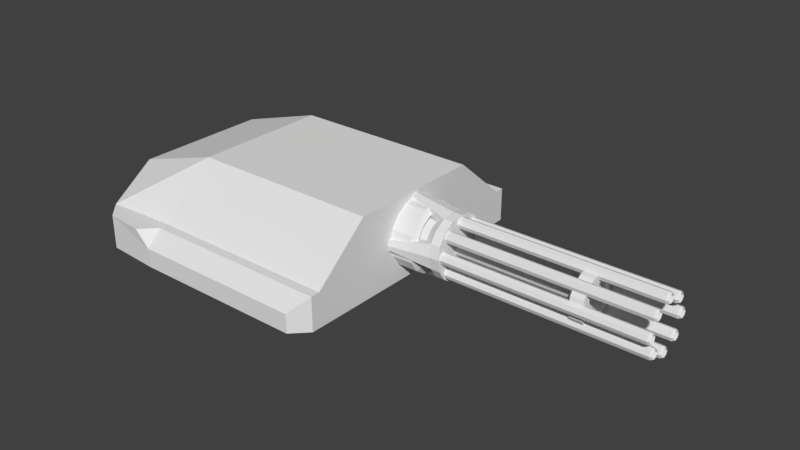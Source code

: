 # Source: EMPLACEMENT_WEAPON_Gatling.blend  (saved by Blender 2.79.0; exported with 4.5.12 LTS)
import bpy
from mathutils import Matrix  # noqa: F401  (used for matrix-valued properties, if any)

bpy.ops.wm.read_factory_settings(use_empty=True)
scene = bpy.context.scene
scene.name = 'Scene'

# ---- collections
col_collection_1 = bpy.data.collections.new('Collection 1'); scene.collection.children.link(col_collection_1)

# ---- materials (node trees are filled in below, after node groups)
mat_material = bpy.data.materials.new('Material')
mat_material.alpha_threshold = 0.0
mat_material.use_transparent_shadow = False
mat_material.roughness = 0.5
mat_material.line_color = (0.0, 0.0, 0.0, 1.0)

# ---- material node trees

# ---- world
world_world = bpy.data.worlds.new('World'); scene.world = world_world
world_world.color = (0.05088, 0.05088, 0.05088)
world_world.use_sun_shadow = False
world_world.sun_shadow_jitter_overblur = 0.0
world_world.cycles.sampling_method = 'MANUAL'

# ---- meshes
me_cylinder_001 = bpy.data.meshes.new('Cylinder.001')
me_cylinder_001.from_pydata([(1.323, 0.03678, 5.085e-08), (2.65, 0.03678, 5.742e-08), (1.323, 0.02601, -0.02601), (2.65, 0.02601, -0.02601), (1.323, 2.412e-08, -0.03678), (2.65, 2.412e-08, -0.03678), (1.323, -0.02601, -0.02601), (2.65, -0.02601, -0.02601), (1.323, -0.03678, 5.523e-08), (2.65, -0.03678, 5.962e-08), (1.323, -0.02601, 0.02601), (2.65, -0.02601, 0.02601), (1.323, 2.617e-08, 0.03678), (2.65, 2.617e-08, 0.03678), (1.323, 0.02601, 0.02601), (2.65, 0.02601, 0.02601), (2.664, 0.02083, -0.02083), (2.664, 0.02945, 5.749e-08), (2.664, 2.502e-08, -0.02945), (2.664, -0.02083, -0.02083), (2.664, -0.02945, 5.924e-08), (2.664, -0.02083, 0.02083), (2.664, 2.666e-08, 0.02945), (2.664, 0.02083, 0.02083), (2.452, 0.02083, -0.02083), (2.452, 0.02945, 5.749e-08), (2.452, -6.306e-07, -0.02945), (2.452, -0.02083, -0.02083), (2.452, -0.02945, 5.924e-08), (2.452, -0.02083, 0.02083), (2.452, -6.29e-07, 0.02945), (2.452, 0.02083, 0.02083), (1.323, 0.1417, 0.07391), (2.65, 0.1417, 0.07391), (1.323, 0.1524, 0.0479), (2.65, 0.1524, 0.0479), (1.323, 0.1417, 0.02189), (2.65, 0.1417, 0.02189), (1.323, 0.1156, 0.01112), (2.65, 0.1156, 0.01112), (1.323, 0.08963, 0.02189), (2.65, 0.08963, 0.02189), (1.323, 0.07886, 0.0479), (2.65, 0.07886, 0.0479), (1.323, 0.08963, 0.07391), (2.65, 0.08963, 0.07391), (1.323, 0.1156, 0.08469), (2.65, 0.1156, 0.08469), (2.664, 0.1451, 0.0479), (2.664, 0.1365, 0.06873), (2.664, 0.1365, 0.02707), (2.664, 0.1156, 0.01845), (2.664, 0.09482, 0.02707), (2.664, 0.08619, 0.0479), (2.664, 0.09482, 0.06873), (2.664, 0.1156, 0.07735), (2.452, 0.1451, 0.0479), (2.452, 0.1365, 0.06873), (2.452, 0.1365, 0.02707), (2.452, 0.1156, 0.01845), (2.452, 0.09482, 0.02707), (2.452, 0.08619, 0.0479), (2.452, 0.09482, 0.06873), (2.452, 0.1156, 0.07735), (1.323, 0.1635, 0.2003), (2.65, 0.1635, 0.2003), (1.323, 0.1896, 0.1896), (2.65, 0.1896, 0.1896), (1.323, 0.2003, 0.1635), (2.65, 0.2003, 0.1635), (1.323, 0.1896, 0.1375), (2.65, 0.1896, 0.1375), (1.323, 0.1635, 0.1268), (2.65, 0.1635, 0.1268), (1.323, 0.1375, 0.1375), (2.65, 0.1375, 0.1375), (1.323, 0.1268, 0.1635), (2.65, 0.1268, 0.1635), (1.323, 0.1375, 0.1896), (2.65, 0.1375, 0.1896), (2.664, 0.1844, 0.1844), (2.664, 0.1635, 0.193), (2.664, 0.193, 0.1635), (2.664, 0.1844, 0.1427), (2.664, 0.1635, 0.1341), (2.664, 0.1427, 0.1427), (2.664, 0.1341, 0.1635), (2.664, 0.1427, 0.1844), (2.452, 0.1844, 0.1844), (2.452, 0.1635, 0.193), (2.452, 0.193, 0.1635), (2.452, 0.1844, 0.1427), (2.452, 0.1635, 0.1341), (2.452, 0.1427, 0.1427), (2.452, 0.1341, 0.1635), (2.452, 0.1427, 0.1844), (1.323, 0.08963, 0.3052), (2.65, 0.08963, 0.3052), (1.323, 0.1156, 0.316), (2.65, 0.1156, 0.316), (1.323, 0.1417, 0.3052), (2.65, 0.1417, 0.3052), (1.323, 0.1524, 0.2792), (2.65, 0.1524, 0.2792), (1.323, 0.1417, 0.2532), (2.65, 0.1417, 0.2532), (1.323, 0.1156, 0.2424), (2.65, 0.1156, 0.2424), (1.323, 0.08963, 0.2532), (2.65, 0.08963, 0.2532), (1.323, 0.07886, 0.2792), (2.65, 0.07886, 0.2792), (2.664, 0.1156, 0.3086), (2.664, 0.09481, 0.3), (2.664, 0.1365, 0.3), (2.664, 0.1451, 0.2792), (2.664, 0.1365, 0.2584), (2.664, 0.1156, 0.2497), (2.664, 0.09481, 0.2584), (2.664, 0.08619, 0.2792), (2.452, 0.1156, 0.3086), (2.452, 0.09482, 0.3), (2.452, 0.1365, 0.3), (2.452, 0.1451, 0.2792), (2.452, 0.1365, 0.2584), (2.452, 0.1156, 0.2497), (2.452, 0.09482, 0.2584), (2.452, 0.08619, 0.2792), (1.323, -0.03679, 0.3271), (1.323, -0.02601, 0.3531), (2.65, -0.02601, 0.3531), (2.65, -0.03679, 0.3271), (1.323, -1.833e-06, 0.3639), (2.65, -1.833e-06, 0.3639), (1.323, 0.02601, 0.3531), (2.65, 0.02601, 0.3531), (1.323, 0.03678, 0.3271), (2.65, 0.03678, 0.3271), (1.323, 0.02601, 0.3011), (2.65, 0.02601, 0.3011), (1.323, -1.84e-06, 0.2903), (2.65, -1.84e-06, 0.2903), (1.323, -0.02601, 0.3011), (2.65, -0.02601, 0.3011), (2.664, -0.02083, 0.3479), (2.664, -0.02946, 0.3271), (2.664, -1.833e-06, 0.3565), (2.664, 0.02082, 0.3479), (2.664, 0.02945, 0.3271), (2.664, 0.02082, 0.3063), (2.664, -1.848e-06, 0.2976), (2.664, -0.02083, 0.3063), (2.452, -0.02083, 0.3479), (2.452, -0.02945, 0.3271), (2.452, -1.192e-06, 0.3565), (2.452, 0.02083, 0.3479), (2.452, 0.02945, 0.3271), (2.452, 0.02083, 0.3063), (2.452, -1.2e-06, 0.2976), (2.452, -0.02083, 0.3063), (1.323, -0.1417, 0.2532), (1.323, -0.1524, 0.2792), (2.65, -0.1524, 0.2792), (2.65, -0.1417, 0.2532), (1.323, -0.1417, 0.3052), (2.65, -0.1417, 0.3052), (1.323, -0.1156, 0.316), (2.65, -0.1156, 0.316), (1.323, -0.08963, 0.3052), (2.65, -0.08963, 0.3052), (1.323, -0.07886, 0.2792), (2.65, -0.07886, 0.2792), (1.323, -0.08963, 0.2532), (2.65, -0.08963, 0.2532), (1.323, -0.1156, 0.2424), (2.65, -0.1156, 0.2424), (2.664, -0.1451, 0.2792), (2.664, -0.1365, 0.2584), (2.664, -0.1365, 0.3), (2.664, -0.1156, 0.3086), (2.664, -0.09482, 0.3), (2.664, -0.08619, 0.2792), (2.664, -0.09482, 0.2584), (2.664, -0.1156, 0.2497), (2.452, -0.1451, 0.2792), (2.452, -0.1365, 0.2584), (2.452, -0.1365, 0.3), (2.452, -0.1156, 0.3086), (2.452, -0.09482, 0.3), (2.452, -0.08619, 0.2792), (2.452, -0.09482, 0.2584), (2.452, -0.1156, 0.2497), (1.323, -0.1635, 0.1268), (1.323, -0.1896, 0.1375), (2.65, -0.1896, 0.1375), (2.65, -0.1635, 0.1268), (1.323, -0.2003, 0.1635), (2.65, -0.2003, 0.1635), (1.323, -0.1896, 0.1896), (2.65, -0.1896, 0.1896), (1.323, -0.1635, 0.2003), (2.65, -0.1635, 0.2003), (1.323, -0.1375, 0.1896), (2.65, -0.1375, 0.1896), (1.323, -0.1268, 0.1635), (2.65, -0.1268, 0.1635), (1.323, -0.1375, 0.1375), (2.65, -0.1375, 0.1375), (2.664, -0.1844, 0.1427), (2.664, -0.1635, 0.1341), (2.664, -0.193, 0.1635), (2.664, -0.1844, 0.1844), (2.664, -0.1635, 0.193), (2.664, -0.1427, 0.1844), (2.664, -0.1341, 0.1635), (2.664, -0.1427, 0.1427), (2.452, -0.1844, 0.1427), (2.452, -0.1635, 0.1341), (2.452, -0.193, 0.1635), (2.452, -0.1844, 0.1844), (2.452, -0.1635, 0.193), (2.452, -0.1427, 0.1844), (2.452, -0.1341, 0.1635), (2.452, -0.1427, 0.1427), (1.323, -0.08963, 0.02189), (1.323, -0.1156, 0.01112), (2.65, -0.1156, 0.01112), (2.65, -0.08963, 0.02189), (1.323, -0.1417, 0.02189), (2.65, -0.1417, 0.02189), (1.323, -0.1524, 0.0479), (2.65, -0.1524, 0.0479), (1.323, -0.1417, 0.07391), (2.65, -0.1417, 0.07391), (1.323, -0.1156, 0.08468), (2.65, -0.1156, 0.08468), (1.323, -0.08963, 0.07391), (2.65, -0.08963, 0.07391), (1.323, -0.07886, 0.0479), (2.65, -0.07886, 0.0479), (2.664, -0.1156, 0.01845), (2.664, -0.09482, 0.02707), (2.664, -0.1365, 0.02707), (2.664, -0.1451, 0.0479), (2.664, -0.1365, 0.06873), (2.664, -0.1156, 0.07735), (2.664, -0.09482, 0.06873), (2.664, -0.08619, 0.0479), (2.452, -0.1156, 0.01845), (2.452, -0.09482, 0.02707), (2.452, -0.1365, 0.02707), (2.452, -0.1451, 0.0479), (2.452, -0.1365, 0.06873), (2.452, -0.1156, 0.07735), (2.452, -0.09482, 0.06873), (2.452, -0.08619, 0.0479)], [], [(0, 1, 3, 2), (2, 3, 5, 4), (4, 5, 7, 6), (6, 7, 9, 8), (8, 9, 11, 10), (10, 11, 13, 12), (9, 7, 19, 20), (12, 13, 15, 14), (14, 15, 1, 0), (0, 2, 4, 6, 8, 10, 12, 14), (19, 18, 26, 27), (15, 13, 22, 23), (5, 3, 16, 18), (11, 9, 20, 21), (1, 15, 23, 17), (3, 1, 17, 16), (7, 5, 18, 19), (13, 11, 21, 22), (24, 25, 31, 30, 29, 28, 27, 26), (16, 17, 25, 24), (17, 23, 31, 25), (22, 21, 29, 30), (20, 19, 27, 28), (18, 16, 24, 26), (23, 22, 30, 31), (21, 20, 28, 29), (32, 33, 35, 34), (34, 35, 37, 36), (36, 37, 39, 38), (38, 39, 41, 40), (40, 41, 43, 42), (42, 43, 45, 44), (41, 39, 51, 52), (44, 45, 47, 46), (46, 47, 33, 32), (32, 34, 36, 38, 40, 42, 44, 46), (51, 50, 58, 59), (47, 45, 54, 55), (37, 35, 48, 50), (43, 41, 52, 53), (33, 47, 55, 49), (35, 33, 49, 48), (39, 37, 50, 51), (45, 43, 53, 54), (56, 57, 63, 62, 61, 60, 59, 58), (48, 49, 57, 56), (49, 55, 63, 57), (54, 53, 61, 62), (52, 51, 59, 60), (50, 48, 56, 58), (55, 54, 62, 63), (53, 52, 60, 61), (64, 65, 67, 66), (66, 67, 69, 68), (68, 69, 71, 70), (70, 71, 73, 72), (72, 73, 75, 74), (74, 75, 77, 76), (73, 71, 83, 84), (76, 77, 79, 78), (78, 79, 65, 64), (64, 66, 68, 70, 72, 74, 76, 78), (83, 82, 90, 91), (79, 77, 86, 87), (69, 67, 80, 82), (75, 73, 84, 85), (65, 79, 87, 81), (67, 65, 81, 80), (71, 69, 82, 83), (77, 75, 85, 86), (88, 89, 95, 94, 93, 92, 91, 90), (80, 81, 89, 88), (81, 87, 95, 89), (86, 85, 93, 94), (84, 83, 91, 92), (82, 80, 88, 90), (87, 86, 94, 95), (85, 84, 92, 93), (96, 98, 99, 97), (98, 100, 101, 99), (100, 102, 103, 101), (102, 104, 105, 103), (104, 106, 107, 105), (106, 108, 109, 107), (105, 116, 115, 103), (108, 110, 111, 109), (110, 96, 97, 111), (96, 110, 108, 106, 104, 102, 100, 98), (115, 123, 122, 114), (111, 119, 118, 109), (101, 114, 112, 99), (107, 117, 116, 105), (97, 113, 119, 111), (99, 112, 113, 97), (103, 115, 114, 101), (109, 118, 117, 107), (120, 122, 123, 124, 125, 126, 127, 121), (112, 120, 121, 113), (113, 121, 127, 119), (118, 126, 125, 117), (116, 124, 123, 115), (114, 122, 120, 112), (119, 127, 126, 118), (117, 125, 124, 116), (128, 131, 130, 129), (129, 130, 133, 132), (132, 133, 135, 134), (134, 135, 137, 136), (136, 137, 139, 138), (138, 139, 141, 140), (137, 135, 147, 148), (140, 141, 143, 142), (142, 143, 131, 128), (128, 129, 132, 134, 136, 138, 140, 142), (147, 146, 154, 155), (143, 141, 150, 151), (133, 130, 144, 146), (139, 137, 148, 149), (131, 143, 151, 145), (130, 131, 145, 144), (135, 133, 146, 147), (141, 139, 149, 150), (152, 153, 159, 158, 157, 156, 155, 154), (144, 145, 153, 152), (145, 151, 159, 153), (150, 149, 157, 158), (148, 147, 155, 156), (146, 144, 152, 154), (151, 150, 158, 159), (149, 148, 156, 157), (160, 163, 162, 161), (161, 162, 165, 164), (164, 165, 167, 166), (166, 167, 169, 168), (168, 169, 171, 170), (170, 171, 173, 172), (169, 167, 179, 180), (172, 173, 175, 174), (174, 175, 163, 160), (160, 161, 164, 166, 168, 170, 172, 174), (179, 178, 186, 187), (175, 173, 182, 183), (165, 162, 176, 178), (171, 169, 180, 181), (163, 175, 183, 177), (162, 163, 177, 176), (167, 165, 178, 179), (173, 171, 181, 182), (184, 185, 191, 190, 189, 188, 187, 186), (176, 177, 185, 184), (177, 183, 191, 185), (182, 181, 189, 190), (180, 179, 187, 188), (178, 176, 184, 186), (183, 182, 190, 191), (181, 180, 188, 189), (192, 195, 194, 193), (193, 194, 197, 196), (196, 197, 199, 198), (198, 199, 201, 200), (200, 201, 203, 202), (202, 203, 205, 204), (201, 199, 211, 212), (204, 205, 207, 206), (206, 207, 195, 192), (192, 193, 196, 198, 200, 202, 204, 206), (211, 210, 218, 219), (207, 205, 214, 215), (197, 194, 208, 210), (203, 201, 212, 213), (195, 207, 215, 209), (194, 195, 209, 208), (199, 197, 210, 211), (205, 203, 213, 214), (216, 217, 223, 222, 221, 220, 219, 218), (208, 209, 217, 216), (209, 215, 223, 217), (214, 213, 221, 222), (212, 211, 219, 220), (210, 208, 216, 218), (215, 214, 222, 223), (213, 212, 220, 221), (224, 227, 226, 225), (225, 226, 229, 228), (228, 229, 231, 230), (230, 231, 233, 232), (232, 233, 235, 234), (234, 235, 237, 236), (233, 231, 243, 244), (236, 237, 239, 238), (238, 239, 227, 224), (224, 225, 228, 230, 232, 234, 236, 238), (243, 242, 250, 251), (239, 237, 246, 247), (229, 226, 240, 242), (235, 233, 244, 245), (227, 239, 247, 241), (226, 227, 241, 240), (231, 229, 242, 243), (237, 235, 245, 246), (248, 249, 255, 254, 253, 252, 251, 250), (240, 241, 249, 248), (241, 247, 255, 249), (246, 245, 253, 254), (244, 243, 251, 252), (242, 240, 248, 250), (247, 246, 254, 255), (245, 244, 252, 253)])
me_cylinder_001.use_remesh_preserve_volume = False
me_cylinder_001.use_remesh_preserve_attributes = False
me_cylinder_001.use_mirror_vertex_groups = False
me_cylinder_001.update()
me_cylinder = bpy.data.meshes.new('Cylinder')
me_cylinder.from_pydata([(0.9941, 0.1606, 0.1635), (1.203, 0.1606, 0.1635), (0.9941, 0.1484, 0.1021), (1.203, 0.1484, 0.1021), (0.9941, 0.1136, 0.04996), (1.203, 0.1136, 0.04996), (0.9941, 0.06147, 0.01515), (1.203, 0.06147, 0.01515), (0.9941, -2.087e-09, 0.002919), (1.203, -2.087e-09, 0.002919), (0.9941, -0.06147, 0.01515), (1.203, -0.06147, 0.01515), (0.9941, -0.1136, 0.04996), (1.203, -0.1136, 0.04996), (0.9941, -0.1484, 0.1021), (1.203, -0.1484, 0.1021), (0.9941, -0.1606, 0.1635), (1.203, -0.1606, 0.1635), (0.9941, -0.1484, 0.225), (1.203, -0.1484, 0.225), (0.9941, -0.1136, 0.2771), (1.203, -0.1136, 0.2771), (0.9941, -0.06147, 0.3119), (1.203, -0.06147, 0.3119), (0.9941, 6.849e-09, 0.3242), (1.203, 6.849e-09, 0.3242), (0.9941, 0.06147, 0.3119), (1.203, 0.06147, 0.3119), (0.9941, 0.1136, 0.2771), (1.203, 0.1136, 0.2771), (0.9941, 0.1484, 0.225), (1.203, 0.1484, 0.225), (1.272, 0.1959, 0.08238), (1.272, 0.2121, 0.1635), (1.272, 0.15, 0.01358), (1.272, 0.08116, -0.0324), (1.272, -3.502e-09, -0.04854), (1.272, -0.08116, -0.0324), (1.272, -0.15, 0.01358), (1.272, -0.1959, 0.08238), (1.272, -0.2121, 0.1635), (1.272, -0.1959, 0.2447), (1.272, -0.15, 0.3135), (1.272, -0.08116, 0.3595), (1.272, 8.298e-09, 0.3756), (1.272, 0.08116, 0.3595), (1.272, 0.15, 0.3135), (1.272, 0.1959, 0.2447), (1.336, 0.1959, 0.08238), (1.336, 0.2121, 0.1635), (1.336, 0.15, 0.01358), (1.336, 0.08116, -0.0324), (1.336, 4.376e-09, -0.04854), (1.336, -0.08116, -0.0324), (1.336, -0.15, 0.01358), (1.336, -0.1959, 0.08238), (1.336, -0.2121, 0.1635), (1.336, -0.1959, 0.2447), (1.336, -0.15, 0.3135), (1.336, -0.08116, 0.3595), (1.336, 1.618e-08, 0.3756), (1.336, 0.08116, 0.3595), (1.336, 0.15, 0.3135), (1.336, 0.1959, 0.2447), (0.962, 0.2337, 0.141), (0.962, 0.2382, 0.1635), (0.962, -1.945e-09, -0.07465), (0.962, 0.02255, -0.07017), (0.962, -0.02255, -0.07017), (0.962, -0.2382, 0.1635), (0.962, -0.2337, 0.141), (0.962, -0.2337, 0.1861), (0.962, 9.136e-09, 0.4017), (0.962, -0.02255, 0.3973), (0.962, 0.02255, 0.3973), (0.962, 0.2337, 0.1861), (0.9875, 0.2512, 0.1338), (0.9875, 0.2571, 0.1635), (0.9875, -2.464e-09, -0.09353), (0.9875, 0.02978, -0.08761), (0.9875, -0.02978, -0.08761), (0.9875, -0.2571, 0.1635), (0.9875, -0.2512, 0.1338), (0.9875, -0.2512, 0.1933), (0.9875, 9.667e-09, 0.4206), (0.9875, -0.02978, 0.4147), (0.9875, 0.02978, 0.4147), (0.9875, 0.2512, 0.1933), (1.336, 0.04899, 0.1433), (1.336, 0.05302, 0.1635), (1.336, 0.03749, 0.1261), (1.336, 0.02029, 0.1146), (1.336, 1.227e-08, 0.1105), (1.336, -0.02029, 0.1146), (1.336, -0.03749, 0.1261), (1.336, -0.04899, 0.1433), (1.336, -0.05302, 0.1635), (1.336, -0.04899, 0.1838), (1.336, -0.03749, 0.201), (1.336, -0.02029, 0.2125), (1.336, 1.522e-08, 0.2166), (1.336, 0.02029, 0.2125), (1.336, 0.03749, 0.201), (1.336, 0.04899, 0.1838), (2.157, 0.04898, 0.1433), (2.157, 0.05302, 0.1635), (2.157, 0.03749, 0.1261), (2.157, 0.02029, 0.1146), (2.157, -9.465e-07, 0.1105), (2.157, -0.02029, 0.1146), (2.157, -0.03749, 0.1261), (2.157, -0.04899, 0.1433), (2.157, -0.05302, 0.1635), (2.157, -0.04899, 0.1838), (2.157, -0.03749, 0.201), (2.157, -0.02029, 0.2125), (2.157, -9.435e-07, 0.2166), (2.157, 0.02029, 0.2125), (2.157, 0.03749, 0.201), (2.157, 0.04898, 0.1838), (2.173, 0.1592, 0.0976), (2.173, 0.1723, 0.1635), (2.173, 0.1218, 0.0417), (2.173, 0.06594, 0.004353), (2.173, -9.577e-07, -0.008763), (2.173, -0.06594, 0.004353), (2.173, -0.1218, 0.0417), (2.173, -0.1592, 0.0976), (2.173, -0.1723, 0.1635), (2.173, -0.1592, 0.2295), (2.173, -0.1218, 0.2854), (2.173, -0.06594, 0.3227), (2.173, -9.481e-07, 0.3359), (2.173, 0.06594, 0.3227), (2.173, 0.1218, 0.2854), (2.173, 0.1592, 0.2295), (2.257, 0.1592, 0.0976), (2.257, 0.1723, 0.1635), (2.257, 0.1218, 0.0417), (2.257, 0.06594, 0.004353), (2.257, -9.646e-07, -0.008763), (2.257, -0.06594, 0.004353), (2.257, -0.1218, 0.0417), (2.257, -0.1592, 0.0976), (2.257, -0.1723, 0.1635), (2.257, -0.1592, 0.2295), (2.257, -0.1218, 0.2854), (2.257, -0.06594, 0.3227), (2.257, -9.55e-07, 0.3359), (2.257, 0.06594, 0.3227), (2.257, 0.1218, 0.2854), (2.257, 0.1592, 0.2295), (2.257, 0.099, 0.1225), (2.257, 0.1072, 0.1635), (2.257, 0.07577, 0.08777), (2.257, 0.04101, 0.06455), (2.257, -9.601e-07, 0.05639), (2.257, -0.04101, 0.06455), (2.257, -0.07577, 0.08777), (2.257, -0.099, 0.1225), (2.257, -0.1072, 0.1635), (2.257, -0.099, 0.2046), (2.257, -0.07577, 0.2393), (2.257, -0.04101, 0.2625), (2.257, -9.541e-07, 0.2707), (2.257, 0.04101, 0.2625), (2.257, 0.07577, 0.2393), (2.257, 0.099, 0.2046), (2.227, 0.099, 0.1225), (2.227, 0.1072, 0.1635), (2.227, 0.07577, 0.08777), (2.227, 0.04101, 0.06455), (2.227, -9.182e-07, 0.05639), (2.227, -0.04101, 0.06455), (2.227, -0.07577, 0.08777), (2.227, -0.099, 0.1225), (2.227, -0.1072, 0.1635), (2.227, -0.099, 0.2046), (2.227, -0.07577, 0.2393), (2.227, -0.04101, 0.2625), (2.227, -9.122e-07, 0.2707), (2.227, 0.04101, 0.2625), (2.227, 0.07577, 0.2393), (2.227, 0.099, 0.2046)], [], [(0, 1, 3, 2), (2, 3, 5, 4), (4, 5, 7, 6), (6, 7, 9, 8), (8, 9, 11, 10), (10, 11, 13, 12), (12, 13, 15, 14), (14, 15, 17, 16), (16, 17, 19, 18), (18, 19, 21, 20), (20, 21, 23, 22), (22, 23, 25, 24), (24, 25, 27, 26), (26, 27, 29, 28), (32, 3, 64, 76), (28, 29, 31, 30), (30, 31, 1, 0), (0, 2, 4, 6, 8, 10, 12, 14, 16, 18, 20, 22, 24, 26, 28, 30), (43, 42, 58, 59), (21, 19, 41, 42), (31, 29, 46, 47), (7, 5, 34, 35), (17, 15, 70, 69), (44, 45, 86, 84), (36, 37, 80, 78), (13, 11, 37, 38), (23, 21, 42, 43), (43, 44, 84, 85), (41, 19, 71, 83), (35, 36, 78, 79), (29, 27, 45, 46), (5, 3, 32, 34), (15, 13, 38, 39), (11, 9, 66, 68), (49, 63, 103, 89), (36, 35, 51, 52), (44, 43, 59, 60), (37, 36, 52, 53), (45, 44, 60, 61), (38, 37, 53, 54), (46, 45, 61, 62), (39, 38, 54, 55), (47, 46, 62, 63), (40, 39, 55, 56), (32, 33, 49, 48), (33, 47, 63, 49), (41, 40, 56, 57), (34, 32, 48, 50), (42, 41, 57, 58), (35, 34, 50, 51), (68, 66, 78, 80), (69, 70, 82, 81), (64, 65, 77, 76), (74, 72, 84, 86), (65, 75, 87, 77), (66, 67, 79, 78), (71, 69, 81, 83), (72, 73, 85, 84), (3, 1, 65, 64), (27, 25, 72, 74), (31, 47, 87, 75), (1, 31, 75, 65), (45, 27, 74, 86), (39, 40, 81, 82), (9, 7, 67, 66), (33, 32, 76, 77), (47, 33, 77, 87), (19, 17, 69, 71), (40, 41, 83, 81), (7, 35, 79, 67), (23, 43, 85, 73), (15, 39, 82, 70), (25, 23, 73, 72), (37, 11, 68, 80), (98, 97, 113, 114), (57, 56, 96, 97), (50, 48, 88, 90), (58, 57, 97, 98), (51, 50, 90, 91), (59, 58, 98, 99), (52, 51, 91, 92), (60, 59, 99, 100), (53, 52, 92, 93), (61, 60, 100, 101), (54, 53, 93, 94), (62, 61, 101, 102), (55, 54, 94, 95), (63, 62, 102, 103), (56, 55, 95, 96), (48, 49, 89, 88), (119, 118, 134, 135), (91, 90, 106, 107), (99, 98, 114, 115), (92, 91, 107, 108), (100, 99, 115, 116), (93, 92, 108, 109), (101, 100, 116, 117), (94, 93, 109, 110), (102, 101, 117, 118), (95, 94, 110, 111), (103, 102, 118, 119), (96, 95, 111, 112), (88, 89, 105, 104), (89, 103, 119, 105), (97, 96, 112, 113), (90, 88, 104, 106), (131, 130, 146, 147), (112, 111, 127, 128), (104, 105, 121, 120), (105, 119, 135, 121), (113, 112, 128, 129), (106, 104, 120, 122), (114, 113, 129, 130), (107, 106, 122, 123), (115, 114, 130, 131), (108, 107, 123, 124), (116, 115, 131, 132), (109, 108, 124, 125), (117, 116, 132, 133), (110, 109, 125, 126), (118, 117, 133, 134), (111, 110, 126, 127), (136, 137, 153, 152), (124, 123, 139, 140), (132, 131, 147, 148), (125, 124, 140, 141), (133, 132, 148, 149), (126, 125, 141, 142), (134, 133, 149, 150), (127, 126, 142, 143), (135, 134, 150, 151), (128, 127, 143, 144), (120, 121, 137, 136), (121, 135, 151, 137), (129, 128, 144, 145), (122, 120, 136, 138), (130, 129, 145, 146), (123, 122, 138, 139), (158, 157, 173, 174), (137, 151, 167, 153), (145, 144, 160, 161), (138, 136, 152, 154), (146, 145, 161, 162), (139, 138, 154, 155), (147, 146, 162, 163), (140, 139, 155, 156), (148, 147, 163, 164), (141, 140, 156, 157), (149, 148, 164, 165), (142, 141, 157, 158), (150, 149, 165, 166), (143, 142, 158, 159), (151, 150, 166, 167), (144, 143, 159, 160), (168, 169, 183, 182, 181, 180, 179, 178, 177, 176, 175, 174, 173, 172, 171, 170), (166, 165, 181, 182), (159, 158, 174, 175), (167, 166, 182, 183), (160, 159, 175, 176), (152, 153, 169, 168), (153, 167, 183, 169), (161, 160, 176, 177), (154, 152, 168, 170), (162, 161, 177, 178), (155, 154, 170, 171), (163, 162, 178, 179), (156, 155, 171, 172), (164, 163, 179, 180), (157, 156, 172, 173), (165, 164, 180, 181)])
me_cylinder.use_remesh_preserve_volume = False
me_cylinder.use_remesh_preserve_attributes = False
me_cylinder.use_mirror_vertex_groups = False
me_cylinder.update()
me_cube = bpy.data.meshes.new('Cube')
me_cube.from_pydata([(-0.6393, -0.9759, -0.1139), (-0.6393, 0.9759, -0.1139), (-0.6393, -0.9759, 0.1139), (-0.6393, 0.9759, 0.1139), (1.0, 0.8356, -0.1139), (1.0, 0.4631, -0.1139), (1.0, -0.4631, -0.1139), (1.0, -0.8356, -0.1139), (-0.7555, -0.8597, -0.1139), (-0.9052, -0.4631, -0.1139), (-0.9052, 0.4631, -0.1139), (-0.7555, 0.8597, -0.1139), (1.0, 0.8356, 0.1139), (1.0, 0.4631, 0.4334), (1.0, -0.4631, 0.4334), (1.0, -0.8356, 0.1139), (-0.7555, -0.8597, 0.1139), (-0.8933, -0.4631, 0.25), (-0.8933, 0.4631, 0.25), (-0.7555, 0.8597, 0.1139), (-0.2765, 1.0, -0.1139), (-0.2765, -1.0, -0.1139), (-0.2765, 0.8356, 0.1139), (-0.2884, 0.4631, 0.4343), (-0.2884, -0.4631, 0.4343), (-0.2765, -0.8356, 0.1139), (-0.2765, 0.8356, -0.1139), (-0.2765, 0.4631, -0.1139), (-0.2765, -0.4631, -0.1139), (-0.2765, -0.8356, -0.1139), (0.898, 1.0, -0.1139), (1.0, 0.898, -0.1139), (1.0, -0.898, -0.1139), (0.898, -1.0, -0.1139), (0.898, 1.0, 0.01188), (1.0, 0.898, 0.1139), (0.898, -1.0, 0.01188), (1.0, -0.898, 0.1139), (-0.2765, 0.898, 0.1139), (-0.2765, 1.0, 0.01188), (-0.3785, 1.0, 0.1139), (-0.2765, -1.0, 0.01188), (-0.2765, -0.898, 0.1139), (-0.3785, -1.0, 0.1139), (1.167, -0.1737, 0.2392), (1.167, -0.188, 0.1672), (1.14, -0.2288, 0.1672), (0.8884, -0.2288, 0.1672), (1.14, -0.2114, 0.2548), (0.8884, -0.2114, 0.2548), (1.14, -0.1618, 0.329), (0.8884, -0.1618, 0.329), (1.14, -0.08756, 0.3786), (0.8884, -0.08756, 0.3786), (1.14, 1.909e-08, 0.396), (0.8884, 1.909e-08, 0.396), (1.14, 0.08756, 0.3786), (0.8884, 0.08756, 0.3786), (1.14, 0.1618, 0.329), (0.8884, 0.1618, 0.329), (1.14, 0.2114, 0.2548), (0.8884, 0.2114, 0.2548), (1.14, 0.2288, 0.1672), (0.8884, 0.2288, 0.1672), (1.14, 0.2114, 0.07965), (0.8884, 0.2114, 0.07965), (1.14, 0.1618, 0.005421), (0.8884, 0.1618, 0.005421), (1.14, 0.08756, -0.04418), (0.8884, 0.08756, -0.04418), (1.14, 6.363e-09, -0.0616), (0.8884, 6.363e-09, -0.0616), (1.14, -0.08756, -0.04418), (0.8884, -0.08756, -0.04418), (1.14, -0.1618, 0.005421), (0.8884, -0.1618, 0.005421), (1.14, -0.2114, 0.07965), (0.8884, -0.2114, 0.07965), (1.167, -0.1329, 0.3002), (1.167, -0.07194, 0.3409), (1.167, 1.536e-08, 0.3552), (1.167, 0.07194, 0.3409), (1.167, 0.1329, 0.3002), (1.167, 0.1737, 0.2392), (1.167, 0.188, 0.1672), (1.167, 0.1737, 0.09527), (1.167, 0.1329, 0.03428), (1.167, 0.07194, -0.006471), (1.167, 4.896e-09, -0.02078), (1.167, -0.07194, -0.006471), (1.167, -0.1329, 0.03428), (1.167, -0.1737, 0.09527), (1.034, -0.1737, 0.09527), (1.034, -0.188, 0.1672), (1.034, -0.1329, 0.03428), (1.034, -0.07194, -0.006471), (1.034, -1.342e-08, -0.02078), (1.034, 0.07194, -0.006471), (1.034, 0.1329, 0.03428), (1.034, 0.1737, 0.09527), (1.034, 0.188, 0.1672), (1.034, 0.1737, 0.2392), (1.034, 0.1329, 0.3002), (1.034, 0.07194, 0.3409), (1.034, -2.957e-09, 0.3552), (1.034, -0.07194, 0.3409), (1.034, -0.1329, 0.3002), (1.034, -0.1737, 0.2392)], [], [(29, 21, 0, 8), (33, 36, 41, 21), (25, 16, 2, 43, 42), (11, 19, 3, 1), (21, 41, 43, 2, 0), (0, 2, 16, 8), (8, 16, 17, 9), (9, 17, 18, 10), (10, 18, 19, 11), (30, 31, 4, 26, 20), (4, 12, 13, 5), (5, 13, 14, 6), (6, 14, 15, 7), (40, 39, 20, 1, 3), (22, 19, 18, 23), (23, 18, 17, 24), (24, 17, 16, 25), (20, 26, 11, 1), (26, 27, 10, 11), (27, 28, 9, 10), (28, 29, 8, 9), (6, 7, 29, 28), (5, 6, 28, 27), (4, 5, 27, 26), (7, 32, 33, 21, 29), (14, 24, 25, 15), (13, 23, 24, 14), (12, 22, 23, 13), (15, 25, 42, 37), (31, 35, 12, 4), (35, 38, 22, 12), (38, 40, 3, 19, 22), (7, 15, 37, 32), (38, 39, 40), (41, 42, 43), (30, 34, 35, 31), (32, 37, 36, 33), (34, 39, 38, 35), (37, 42, 41, 36), (34, 30, 20, 39), (83, 84, 100, 101), (66, 68, 87, 86), (46, 47, 49, 48), (80, 81, 103, 104), (60, 62, 84, 83), (48, 49, 51, 50), (86, 87, 97, 98), (46, 48, 44, 45), (50, 51, 53, 52), (89, 90, 94, 95), (54, 56, 81, 80), (52, 53, 55, 54), (45, 44, 107, 93), (48, 50, 78, 44), (54, 55, 57, 56), (79, 80, 104, 105), (74, 76, 91, 90), (56, 57, 59, 58), (82, 83, 101, 102), (68, 70, 88, 87), (58, 59, 61, 60), (85, 86, 98, 99), (62, 64, 85, 84), (60, 61, 63, 62), (88, 89, 95, 96), (56, 58, 82, 81), (62, 63, 65, 64), (78, 79, 105, 106), (50, 52, 79, 78), (64, 65, 67, 66), (81, 82, 102, 103), (70, 72, 89, 88), (66, 67, 69, 68), (84, 85, 99, 100), (64, 66, 86, 85), (68, 69, 71, 70), (87, 88, 96, 97), (58, 60, 83, 82), (70, 71, 73, 72), (93, 107, 106, 105, 104, 103, 102, 101, 100, 99, 98, 97, 96, 95, 94, 92), (52, 54, 80, 79), (72, 73, 75, 74), (90, 91, 92, 94), (74, 75, 77, 76), (91, 45, 93, 92), (72, 74, 90, 89), (76, 77, 47, 46), (76, 46, 45, 91), (44, 78, 106, 107)])
me_cube.materials.append(mat_material)
me_cube.use_remesh_preserve_volume = False
me_cube.use_remesh_preserve_attributes = False
me_cube.use_mirror_vertex_groups = False
me_cube.update()

# ---- objects
ob_cylinder_001 = bpy.data.objects.new('Cylinder.001', me_cylinder_001)
ob_cylinder = bpy.data.objects.new('Cylinder', me_cylinder)
ob_cube = bpy.data.objects.new('Cube', me_cube)

# ---- transforms, parenting, visibility, modifiers, constraints
ob_cylinder_001.location = (0.0, 0.0, 0.0)
ob_cylinder_001.lineart.crease_threshold = 0.0
ob_cylinder.location = (0.0, 0.0, 0.0)
ob_cylinder.lineart.crease_threshold = 0.0
ob_cube.location = (0.0, 0.0, 0.0)
ob_cube.lock_rotations_4d = False
ob_cube.empty_display_type = 'ARROWS'
ob_cube.lineart.crease_threshold = 0.0

# ---- collection membership
col_collection_1.objects.link(ob_cylinder_001)
col_collection_1.objects.link(ob_cylinder)
col_collection_1.objects.link(ob_cube)

# ---- scene / render settings (as saved in the file)
scene.frame_start = 1; scene.frame_end = 250; scene.frame_set(1)
scene.render.engine = 'BLENDER_EEVEE_NEXT'
scene.render.resolution_percentage = 50
scene.render.dither_intensity = 0.0
scene.cycles.use_denoising = False
scene.cycles.samples = 128
scene.cycles.sampling_pattern = 'TABULATED_SOBOL'
scene.cycles.use_adaptive_sampling = False
scene.cycles.use_light_tree = False
scene.cycles.blur_glossy = 0.0
scene.cycles.sample_clamp_indirect = 0.0
scene.view_settings.view_transform = 'Standard'
bpy.context.view_layer.update()

# ---- added for rendering (the .blend has no active camera and no usable light): camera, sun
cam_auto = bpy.data.cameras.new('AutoCamera')
cam_auto.lens = 50.0
cam_auto.sensor_width = 36.0
cam_auto.clip_end = 1000.0
ob_auto_camera = bpy.data.objects.new('AutoCamera', cam_auto)
scene.collection.objects.link(ob_auto_camera)
ob_auto_camera.location = (4.69851, -4.58299, 3.2155)
ob_auto_camera.rotation_euler = (1.09748, -7.21219e-08, 0.694738)
scene.camera = ob_auto_camera
light_auto_sun = bpy.data.lights.new('AutoSun', 'SUN')
light_auto_sun.energy = 3.0
light_auto_sun.angle = 0.0523599
ob_auto_sun = bpy.data.objects.new('AutoSun', light_auto_sun)
scene.collection.objects.link(ob_auto_sun)
ob_auto_sun.rotation_euler = (0.872665, 0.174533, 0.523599)
bpy.context.view_layer.update()
